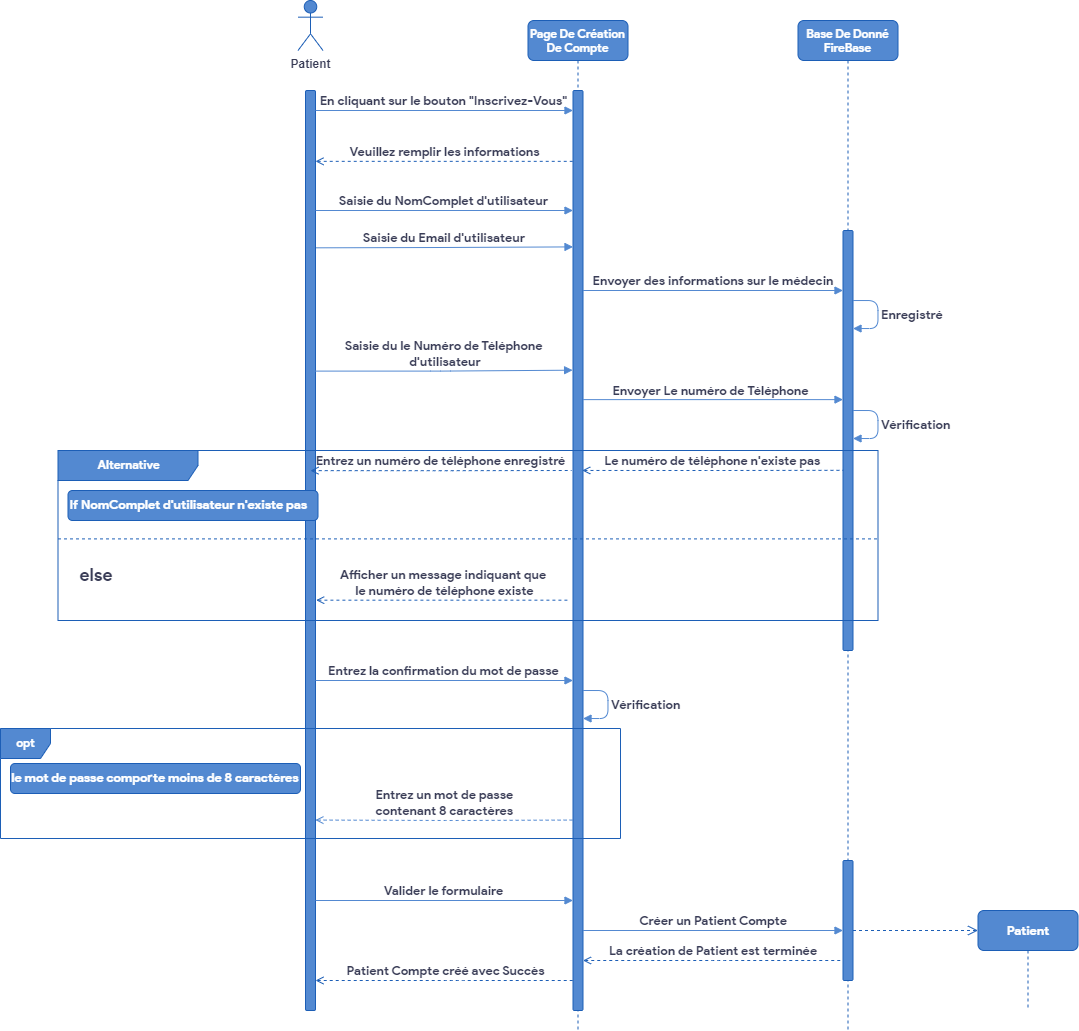

The diagram above was exported from draw.io. Its source (the exported page's mxGraphModel, read from the mxfile embedded in the PNG):
<mxGraphModel dx="1160" dy="613" grid="1" gridSize="10" guides="1" tooltips="1" connect="1" arrows="1" fold="1" page="1" pageScale="1" pageWidth="850" pageHeight="1100" math="0" shadow="0">
  <root>
    <mxCell id="0" />
    <mxCell id="1" parent="0" />
    <mxCell id="OvadRAllm3wJ7cxom-O2-1" value="" style="group" parent="1" vertex="1" connectable="0">
      <mxGeometry x="310" y="40" width="1077.5" height="1030" as="geometry" />
    </mxCell>
    <mxCell id="OvadRAllm3wJ7cxom-O2-2" value="Page De Création &#10;De Compte" style="shape=umlLifeline;perimeter=lifelinePerimeter;container=1;collapsible=0;recursiveResize=0;rounded=1;shadow=0;strokeWidth=1;fillColor=#5389D1;strokeColor=#1C5EB6;fontColor=#FFFFFF;fontStyle=1;glass=0;fontFamily=product sans;fontSource=https%3A%2F%2Ffonts.googleapis.com%2Fcss%3Ffamily%3Dproduct%2Bsans;" parent="OvadRAllm3wJ7cxom-O2-1" vertex="1">
      <mxGeometry x="527.5" y="20" width="100" height="1010" as="geometry" />
    </mxCell>
    <mxCell id="OvadRAllm3wJ7cxom-O2-3" value="" style="points=[];perimeter=orthogonalPerimeter;rounded=1;shadow=0;strokeWidth=1;fillColor=#5389D1;strokeColor=#1C5EB6;fontColor=#393C56;" parent="OvadRAllm3wJ7cxom-O2-2" vertex="1">
      <mxGeometry x="45" y="70" width="10" height="920" as="geometry" />
    </mxCell>
    <mxCell id="OvadRAllm3wJ7cxom-O2-4" value="&lt;span class=&quot;VIiyi&quot; lang=&quot;fr&quot;&gt;&lt;b&gt;&lt;font style=&quot;font-size: 13px;&quot; data-font-src=&quot;https://fonts.googleapis.com/css?family=product+sans&quot; face=&quot;product sans&quot;&gt;Vérification&lt;/font&gt;&lt;/b&gt;&lt;/span&gt;" style="edgeStyle=orthogonalEdgeStyle;html=1;align=left;spacingLeft=2;endArrow=block;rounded=1;labelBackgroundColor=none;fontFamily=Helvetica;fontSize=11;jumpStyle=none;strokeColor=#5389D1;fontColor=#393C56;startArrow=none;" parent="OvadRAllm3wJ7cxom-O2-2" edge="1">
      <mxGeometry relative="1" as="geometry">
        <mxPoint x="55" y="670" as="sourcePoint" />
        <Array as="points">
          <mxPoint x="80" y="670" />
          <mxPoint x="80" y="698" />
        </Array>
        <mxPoint x="55" y="698" as="targetPoint" />
      </mxGeometry>
    </mxCell>
    <mxCell id="OvadRAllm3wJ7cxom-O2-5" value="Base De Donné&#10;FireBase" style="shape=umlLifeline;perimeter=lifelinePerimeter;container=1;collapsible=0;recursiveResize=0;rounded=1;shadow=0;strokeWidth=1;fillColor=#5389D1;strokeColor=#1C5EB6;fontColor=#FFFFFF;fontStyle=1;fontFamily=product sans;fontSource=https%3A%2F%2Ffonts.googleapis.com%2Fcss%3Ffamily%3Dproduct%2Bsans;" parent="OvadRAllm3wJ7cxom-O2-1" vertex="1">
      <mxGeometry x="797.5" y="20" width="100" height="1010" as="geometry" />
    </mxCell>
    <mxCell id="OvadRAllm3wJ7cxom-O2-6" value="" style="points=[];perimeter=orthogonalPerimeter;rounded=1;shadow=0;strokeWidth=1;fillColor=#5389D1;strokeColor=#1C5EB6;fontColor=#393C56;" parent="OvadRAllm3wJ7cxom-O2-5" vertex="1">
      <mxGeometry x="45" y="210" width="10" height="420" as="geometry" />
    </mxCell>
    <mxCell id="OvadRAllm3wJ7cxom-O2-7" value="" style="points=[];perimeter=orthogonalPerimeter;rounded=1;shadow=0;strokeWidth=1;fillColor=#5389D1;strokeColor=#1C5EB6;fontColor=#393C56;" parent="OvadRAllm3wJ7cxom-O2-5" vertex="1">
      <mxGeometry x="45" y="840" width="10" height="120" as="geometry" />
    </mxCell>
    <mxCell id="OvadRAllm3wJ7cxom-O2-8" value="" style="verticalAlign=bottom;endArrow=open;dashed=1;endSize=8;shadow=0;strokeWidth=1;labelBackgroundColor=#F4F1DE;strokeColor=#1C5EB6;fontColor=#393C56;" parent="OvadRAllm3wJ7cxom-O2-5" source="OvadRAllm3wJ7cxom-O2-7" edge="1">
      <mxGeometry relative="1" as="geometry">
        <mxPoint x="180" y="910" as="targetPoint" />
        <mxPoint x="55" y="910" as="sourcePoint" />
      </mxGeometry>
    </mxCell>
    <mxCell id="OvadRAllm3wJ7cxom-O2-9" value="&lt;b&gt;&lt;font style=&quot;font-size: 13px;&quot; data-font-src=&quot;https://fonts.googleapis.com/css?family=product+sans&quot; face=&quot;product sans&quot;&gt;Enregistré&lt;/font&gt;&lt;/b&gt;" style="edgeStyle=orthogonalEdgeStyle;html=1;align=left;spacingLeft=2;endArrow=block;rounded=1;labelBackgroundColor=none;fontFamily=Helvetica;fontSize=11;jumpStyle=none;strokeColor=#5389D1;fontColor=#393C56;startArrow=none;" parent="OvadRAllm3wJ7cxom-O2-5" edge="1">
      <mxGeometry relative="1" as="geometry">
        <mxPoint x="55" y="280.03" as="sourcePoint" />
        <Array as="points">
          <mxPoint x="80" y="280.03" />
          <mxPoint x="80" y="308.03" />
        </Array>
        <mxPoint x="55" y="308.03" as="targetPoint" />
      </mxGeometry>
    </mxCell>
    <mxCell id="OvadRAllm3wJ7cxom-O2-10" value="&lt;span class=&quot;VIiyi&quot; lang=&quot;fr&quot;&gt;&lt;font size=&quot;1&quot; data-font-src=&quot;https://fonts.googleapis.com/css?family=product+sans&quot; face=&quot;product sans&quot;&gt;&lt;b style=&quot;font-size: 13px;&quot;&gt;Vérification&lt;/b&gt;&lt;/font&gt;&lt;/span&gt;" style="edgeStyle=orthogonalEdgeStyle;html=1;align=left;spacingLeft=2;endArrow=block;rounded=1;labelBackgroundColor=none;fontFamily=Helvetica;fontSize=11;jumpStyle=none;strokeColor=#5389D1;fontColor=#393C56;startArrow=none;" parent="OvadRAllm3wJ7cxom-O2-5" edge="1">
      <mxGeometry relative="1" as="geometry">
        <mxPoint x="55" y="390" as="sourcePoint" />
        <Array as="points">
          <mxPoint x="80" y="390" />
          <mxPoint x="80" y="418" />
        </Array>
        <mxPoint x="55" y="418" as="targetPoint" />
      </mxGeometry>
    </mxCell>
    <mxCell id="OvadRAllm3wJ7cxom-O2-11" value="&lt;b&gt;Patient&lt;/b&gt;" style="shape=umlActor;verticalLabelPosition=bottom;verticalAlign=top;html=1;fillColor=#5389D1;strokeColor=#1C5EB6;fontColor=#393C56;" parent="OvadRAllm3wJ7cxom-O2-1" vertex="1">
      <mxGeometry x="297.5" width="25" height="50" as="geometry" />
    </mxCell>
    <mxCell id="OvadRAllm3wJ7cxom-O2-12" value="" style="html=1;points=[];perimeter=orthogonalPerimeter;fillColor=#5389D1;strokeColor=#1C5EB6;fontColor=#393C56;rounded=1;" parent="OvadRAllm3wJ7cxom-O2-1" vertex="1">
      <mxGeometry x="305" y="90" width="10" height="920" as="geometry" />
    </mxCell>
    <mxCell id="OvadRAllm3wJ7cxom-O2-13" value="En cliquant sur le bouton &quot;Inscrivez-Vous&quot;" style="verticalAlign=bottom;endArrow=block;shadow=0;strokeWidth=1;labelBackgroundColor=none;strokeColor=#5389D1;fontColor=#393C56;fontFamily=product sans;fontSource=https%3A%2F%2Ffonts.googleapis.com%2Fcss%3Ffamily%3Dproduct%2Bsans;fontStyle=1;fontSize=13;" parent="OvadRAllm3wJ7cxom-O2-1" source="OvadRAllm3wJ7cxom-O2-12" target="OvadRAllm3wJ7cxom-O2-3" edge="1">
      <mxGeometry relative="1" as="geometry">
        <mxPoint x="322.5" y="120.00000000000017" as="sourcePoint" />
        <mxPoint x="567.5" y="120" as="targetPoint" />
        <Array as="points">
          <mxPoint x="447.5" y="110" />
        </Array>
      </mxGeometry>
    </mxCell>
    <mxCell id="OvadRAllm3wJ7cxom-O2-14" value="Saisie du NomComplet d'utilisateur" style="verticalAlign=bottom;endArrow=block;shadow=0;strokeWidth=1;labelBackgroundColor=none;strokeColor=#5389D1;fontColor=#393C56;fontFamily=product sans;fontSource=https%3A%2F%2Ffonts.googleapis.com%2Fcss%3Ffamily%3Dproduct%2Bsans;fontStyle=1;fontSize=13;" parent="OvadRAllm3wJ7cxom-O2-1" source="OvadRAllm3wJ7cxom-O2-12" target="OvadRAllm3wJ7cxom-O2-3" edge="1">
      <mxGeometry relative="1" as="geometry">
        <mxPoint x="310.5" y="230" as="sourcePoint" />
        <mxPoint x="572.5" y="200" as="targetPoint" />
        <Array as="points">
          <mxPoint x="447.5" y="210" />
        </Array>
      </mxGeometry>
    </mxCell>
    <mxCell id="OvadRAllm3wJ7cxom-O2-15" value="Envoyer des informations sur le médecin" style="verticalAlign=bottom;endArrow=block;shadow=0;strokeWidth=1;labelBackgroundColor=none;strokeColor=#5389D1;fontColor=#393C56;fontStyle=1;fontFamily=product sans;fontSource=https%3A%2F%2Ffonts.googleapis.com%2Fcss%3Ffamily%3Dproduct%2Bsans;fontSize=13;" parent="OvadRAllm3wJ7cxom-O2-1" source="OvadRAllm3wJ7cxom-O2-3" target="OvadRAllm3wJ7cxom-O2-6" edge="1">
      <mxGeometry relative="1" as="geometry">
        <mxPoint x="587.5" y="220" as="sourcePoint" />
        <mxPoint x="837.5" y="220" as="targetPoint" />
        <Array as="points">
          <mxPoint x="737.5" y="290" />
        </Array>
      </mxGeometry>
    </mxCell>
    <mxCell id="OvadRAllm3wJ7cxom-O2-16" value="&lt;font data-font-src=&quot;https://fonts.googleapis.com/css?family=product+sans&quot; face=&quot;product sans&quot; color=&quot;#ffffff&quot;&gt;&lt;b&gt;Alternative&lt;/b&gt;&lt;/font&gt;" style="shape=umlFrame;tabWidth=110;tabHeight=30;tabPosition=left;html=1;boundedLbl=1;labelInHeader=1;width=140;height=30;rounded=0;sketch=0;fontColor=#393C56;strokeColor=#1C5EB6;fillColor=#5389D1;" parent="OvadRAllm3wJ7cxom-O2-1" vertex="1">
      <mxGeometry x="57.5" y="450" width="820" height="170" as="geometry" />
    </mxCell>
    <mxCell id="OvadRAllm3wJ7cxom-O2-17" value="If NomComplet d'utilisateur n'existe pas" style="text;rounded=1;sketch=0;fontColor=#FFFFFF;strokeColor=#1C5EB6;fillColor=#5389D1;fontFamily=product sans;fontSource=https%3A%2F%2Ffonts.googleapis.com%2Fcss%3Ffamily%3Dproduct%2Bsans;fontStyle=1;fontSize=13;" parent="OvadRAllm3wJ7cxom-O2-16" vertex="1">
      <mxGeometry width="250" height="30" relative="1" as="geometry">
        <mxPoint x="10" y="40" as="offset" />
      </mxGeometry>
    </mxCell>
    <mxCell id="OvadRAllm3wJ7cxom-O2-18" value="else" style="line;strokeWidth=1;dashed=1;labelPosition=center;verticalLabelPosition=bottom;align=left;verticalAlign=top;spacingLeft=20;spacingTop=15;rounded=0;sketch=0;fontColor=#393C56;fillColor=#5389D1;labelBackgroundColor=none;strokeColor=#1C5EB6;fontStyle=1;fontFamily=product sans;fontSource=https%3A%2F%2Ffonts.googleapis.com%2Fcss%3Ffamily%3Dproduct%2Bsans;fontSize=18;" parent="OvadRAllm3wJ7cxom-O2-16" vertex="1">
      <mxGeometry y="85" width="820.0000000000002" height="6.799999999999999" as="geometry" />
    </mxCell>
    <mxCell id="2lPyR6uSMPYJVT2a03FV-2" value="Entrez un numéro de téléphone enregistré" style="verticalAlign=bottom;endArrow=none;shadow=0;strokeWidth=1;labelBackgroundColor=none;strokeColor=#1C5EB6;fontColor=#393C56;startArrow=open;startFill=0;endFill=0;dashed=1;exitX=0.922;exitY=0.413;exitDx=0;exitDy=0;exitPerimeter=0;entryX=0.033;entryY=0.571;entryDx=0;entryDy=0;entryPerimeter=0;fontFamily=product sans;fontSource=https%3A%2F%2Ffonts.googleapis.com%2Fcss%3Ffamily%3Dproduct%2Bsans;fontStyle=1;fontSize=13;" edge="1" parent="OvadRAllm3wJ7cxom-O2-16">
      <mxGeometry relative="1" as="geometry">
        <mxPoint x="252.5" y="20.140000000000043" as="sourcePoint" />
        <mxPoint x="513.6100000000001" y="19.999999999999943" as="targetPoint" />
        <Array as="points">
          <mxPoint x="386.28" y="20.180000000000007" />
        </Array>
      </mxGeometry>
    </mxCell>
    <mxCell id="OvadRAllm3wJ7cxom-O2-19" value="&lt;font data-font-src=&quot;https://fonts.googleapis.com/css?family=product+sans&quot; face=&quot;product sans&quot; color=&quot;#ffffff&quot;&gt;&lt;b&gt;opt&lt;/b&gt;&lt;/font&gt;" style="shape=umlFrame;tabPosition=left;html=1;boundedLbl=1;labelInHeader=1;width=50;height=30;rounded=0;labelBackgroundColor=none;sketch=0;fontColor=#393C56;strokeColor=#1C5EB6;fillColor=#5389D1;align=center;shadow=0;" parent="OvadRAllm3wJ7cxom-O2-1" vertex="1">
      <mxGeometry y="728" width="620" height="110" as="geometry" />
    </mxCell>
    <mxCell id="OvadRAllm3wJ7cxom-O2-20" value="le mot de passe comporte moins de 8 caractères" style="text;align=center;rounded=1;labelBackgroundColor=none;sketch=0;fontColor=#FFFFFF;strokeColor=#1C5EB6;fillColor=#5389D1;fontFamily=product sans;fontSource=https%3A%2F%2Ffonts.googleapis.com%2Fcss%3Ffamily%3Dproduct%2Bsans;fontStyle=1;fontSize=13;" parent="OvadRAllm3wJ7cxom-O2-19" vertex="1">
      <mxGeometry width="290" height="30" relative="1" as="geometry">
        <mxPoint x="10" y="35" as="offset" />
      </mxGeometry>
    </mxCell>
    <mxCell id="OvadRAllm3wJ7cxom-O2-21" value="Entrez la confirmation du mot de passe" style="verticalAlign=bottom;endArrow=block;shadow=0;strokeWidth=1;labelBackgroundColor=none;strokeColor=#5389D1;fontColor=#393C56;fontFamily=product sans;fontSource=https%3A%2F%2Ffonts.googleapis.com%2Fcss%3Ffamily%3Dproduct%2Bsans;fontStyle=1;fontSize=13;" parent="OvadRAllm3wJ7cxom-O2-1" source="OvadRAllm3wJ7cxom-O2-12" target="OvadRAllm3wJ7cxom-O2-3" edge="1">
      <mxGeometry relative="1" as="geometry">
        <mxPoint x="315" y="680" as="sourcePoint" />
        <mxPoint x="575" y="680" as="targetPoint" />
        <Array as="points">
          <mxPoint x="453.5" y="680" />
        </Array>
      </mxGeometry>
    </mxCell>
    <mxCell id="OvadRAllm3wJ7cxom-O2-22" value="Valider le formulaire" style="verticalAlign=bottom;endArrow=block;shadow=0;strokeWidth=1;labelBackgroundColor=none;strokeColor=#5389D1;fontColor=#393C56;fontFamily=product sans;fontSource=https%3A%2F%2Ffonts.googleapis.com%2Fcss%3Ffamily%3Dproduct%2Bsans;fontStyle=1;fontSize=13;" parent="OvadRAllm3wJ7cxom-O2-1" source="OvadRAllm3wJ7cxom-O2-12" target="OvadRAllm3wJ7cxom-O2-3" edge="1">
      <mxGeometry relative="1" as="geometry">
        <mxPoint x="315" y="870" as="sourcePoint" />
        <mxPoint x="575" y="870" as="targetPoint" />
        <Array as="points">
          <mxPoint x="453.5" y="900" />
        </Array>
      </mxGeometry>
    </mxCell>
    <mxCell id="OvadRAllm3wJ7cxom-O2-23" value="Créer un Patient Compte" style="verticalAlign=bottom;endArrow=block;shadow=0;strokeWidth=1;labelBackgroundColor=none;strokeColor=#5389D1;fontColor=#393C56;fontStyle=1;fontFamily=product sans;fontSource=https%3A%2F%2Ffonts.googleapis.com%2Fcss%3Ffamily%3Dproduct%2Bsans;fontSize=13;" parent="OvadRAllm3wJ7cxom-O2-1" source="OvadRAllm3wJ7cxom-O2-3" target="OvadRAllm3wJ7cxom-O2-7" edge="1">
      <mxGeometry relative="1" as="geometry">
        <mxPoint x="585" y="920" as="sourcePoint" />
        <mxPoint x="842.5" y="920" as="targetPoint" />
        <Array as="points">
          <mxPoint x="723.5" y="930" />
        </Array>
      </mxGeometry>
    </mxCell>
    <mxCell id="OvadRAllm3wJ7cxom-O2-24" value="&lt;font size=&quot;1&quot; data-font-src=&quot;https://fonts.googleapis.com/css?family=product+sans&quot; face=&quot;product sans&quot; color=&quot;#ffffff&quot;&gt;&lt;b style=&quot;font-size: 13px;&quot;&gt;Patient&lt;/b&gt;&lt;/font&gt;" style="shape=umlLifeline;perimeter=lifelinePerimeter;whiteSpace=wrap;html=1;container=1;collapsible=0;recursiveResize=0;outlineConnect=0;rounded=1;labelBackgroundColor=none;sketch=0;fontColor=#393C56;strokeColor=#1C5EB6;fillColor=#5389D1;" parent="OvadRAllm3wJ7cxom-O2-1" vertex="1">
      <mxGeometry x="977.5" y="910" width="100" height="100" as="geometry" />
    </mxCell>
    <mxCell id="OvadRAllm3wJ7cxom-O2-25" value="La création de Patient est terminée" style="verticalAlign=bottom;endArrow=none;shadow=0;strokeWidth=1;labelBackgroundColor=none;strokeColor=#1C5EB6;fontColor=#393C56;startArrow=open;startFill=0;endFill=0;dashed=1;fontStyle=1;fontFamily=product sans;fontSource=https%3A%2F%2Ffonts.googleapis.com%2Fcss%3Ffamily%3Dproduct%2Bsans;fontSize=13;" parent="OvadRAllm3wJ7cxom-O2-1" source="OvadRAllm3wJ7cxom-O2-3" target="OvadRAllm3wJ7cxom-O2-7" edge="1">
      <mxGeometry relative="1" as="geometry">
        <mxPoint x="587.5" y="970" as="sourcePoint" />
        <mxPoint x="837.5" y="970" as="targetPoint" />
        <Array as="points">
          <mxPoint x="720.5" y="960" />
        </Array>
      </mxGeometry>
    </mxCell>
    <mxCell id="OvadRAllm3wJ7cxom-O2-26" value="Patient Compte créé avec Succès" style="verticalAlign=bottom;endArrow=none;shadow=0;strokeWidth=1;labelBackgroundColor=none;strokeColor=#1C5EB6;fontColor=#393C56;startArrow=open;startFill=0;endFill=0;dashed=1;fontFamily=product sans;fontSource=https%3A%2F%2Ffonts.googleapis.com%2Fcss%3Ffamily%3Dproduct%2Bsans;fontStyle=1;fontSize=13;" parent="OvadRAllm3wJ7cxom-O2-1" edge="1">
      <mxGeometry relative="1" as="geometry">
        <mxPoint x="315" y="980" as="sourcePoint" />
        <mxPoint x="575" y="980" as="targetPoint" />
        <Array as="points">
          <mxPoint x="453" y="980" />
        </Array>
      </mxGeometry>
    </mxCell>
    <mxCell id="OvadRAllm3wJ7cxom-O2-27" value="Veuillez remplir les informations" style="verticalAlign=bottom;endArrow=none;shadow=0;strokeWidth=1;labelBackgroundColor=none;strokeColor=#1C5EB6;fontColor=#393C56;startArrow=open;startFill=0;endFill=0;dashed=1;entryX=0.1;entryY=0.077;entryDx=0;entryDy=0;entryPerimeter=0;fontFamily=product sans;fontSource=https%3A%2F%2Ffonts.googleapis.com%2Fcss%3Ffamily%3Dproduct%2Bsans;fontStyle=1;fontSize=13;" parent="OvadRAllm3wJ7cxom-O2-1" source="OvadRAllm3wJ7cxom-O2-12" target="OvadRAllm3wJ7cxom-O2-3" edge="1">
      <mxGeometry relative="1" as="geometry">
        <mxPoint x="322.5" y="150" as="sourcePoint" />
        <mxPoint x="572.5" y="150" as="targetPoint" />
      </mxGeometry>
    </mxCell>
    <mxCell id="OvadRAllm3wJ7cxom-O2-28" value="Saisie du Email d'utilisateur" style="verticalAlign=bottom;endArrow=block;shadow=0;strokeWidth=1;labelBackgroundColor=none;strokeColor=#5389D1;fontColor=#393C56;exitX=1.05;exitY=0.171;exitDx=0;exitDy=0;exitPerimeter=0;entryX=0;entryY=0.17;entryDx=0;entryDy=0;entryPerimeter=0;fontStyle=1;fontFamily=product sans;fontSource=https%3A%2F%2Ffonts.googleapis.com%2Fcss%3Ffamily%3Dproduct%2Bsans;fontSize=13;" parent="OvadRAllm3wJ7cxom-O2-1" source="OvadRAllm3wJ7cxom-O2-12" target="OvadRAllm3wJ7cxom-O2-3" edge="1">
      <mxGeometry relative="1" as="geometry">
        <mxPoint x="320" y="270" as="sourcePoint" />
        <mxPoint x="572.5" y="270" as="targetPoint" />
        <Array as="points">
          <mxPoint x="440.5" y="247" />
        </Array>
      </mxGeometry>
    </mxCell>
    <mxCell id="OvadRAllm3wJ7cxom-O2-29" value="Afficher un message indiquant que&#10; le numéro de téléphone existe" style="verticalAlign=bottom;endArrow=none;shadow=0;strokeWidth=1;labelBackgroundColor=none;strokeColor=#1C5EB6;fontColor=#393C56;startArrow=open;startFill=0;endFill=0;dashed=1;exitX=1.067;exitY=0.554;exitDx=0;exitDy=0;exitPerimeter=0;entryX=-0.303;entryY=0.554;entryDx=0;entryDy=0;entryPerimeter=0;fontFamily=product sans;fontSource=https%3A%2F%2Ffonts.googleapis.com%2Fcss%3Ffamily%3Dproduct%2Bsans;fontStyle=1;fontSize=13;" parent="OvadRAllm3wJ7cxom-O2-1" source="OvadRAllm3wJ7cxom-O2-12" target="OvadRAllm3wJ7cxom-O2-3" edge="1">
      <mxGeometry relative="1" as="geometry">
        <mxPoint x="317.5" y="550" as="sourcePoint" />
        <mxPoint x="567.5" y="550" as="targetPoint" />
        <Array as="points" />
      </mxGeometry>
    </mxCell>
    <mxCell id="OvadRAllm3wJ7cxom-O2-30" value="Saisie du le Numéro de Téléphone&#10; d'utilisateur" style="verticalAlign=bottom;endArrow=block;shadow=0;strokeWidth=1;labelBackgroundColor=none;strokeColor=#5389D1;fontColor=#393C56;exitX=0.917;exitY=0.305;exitDx=0;exitDy=0;exitPerimeter=0;entryX=-0.04;entryY=0.304;entryDx=0;entryDy=0;entryPerimeter=0;fontStyle=1;fontFamily=product sans;fontSource=https%3A%2F%2Ffonts.googleapis.com%2Fcss%3Ffamily%3Dproduct%2Bsans;fontSize=13;" parent="OvadRAllm3wJ7cxom-O2-1" source="OvadRAllm3wJ7cxom-O2-12" target="OvadRAllm3wJ7cxom-O2-3" edge="1">
      <mxGeometry relative="1" as="geometry">
        <mxPoint x="315" y="370.91999999999996" as="sourcePoint" />
        <mxPoint x="572" y="369.9999999999999" as="targetPoint" />
        <Array as="points">
          <mxPoint x="440" y="370.6" />
        </Array>
      </mxGeometry>
    </mxCell>
    <mxCell id="OvadRAllm3wJ7cxom-O2-31" value="l'envoi de le Numéro de Téléphone d'utilisateur" style="verticalAlign=bottom;endArrow=block;shadow=0;strokeWidth=1;labelBackgroundColor=none;strokeColor=#5389D1;fontColor=none;exitX=1.006;exitY=0.336;exitDx=0;exitDy=0;exitPerimeter=0;fontStyle=1;fontFamily=product sans;fontSource=https%3A%2F%2Ffonts.googleapis.com%2Fcss%3Ffamily%3Dproduct%2Bsans;noLabel=1;" parent="OvadRAllm3wJ7cxom-O2-1" source="OvadRAllm3wJ7cxom-O2-3" target="OvadRAllm3wJ7cxom-O2-6" edge="1">
      <mxGeometry relative="1" as="geometry">
        <mxPoint x="587.5" y="400" as="sourcePoint" />
        <mxPoint x="838.9499999999998" y="400" as="targetPoint" />
        <Array as="points" />
      </mxGeometry>
    </mxCell>
    <mxCell id="OvadRAllm3wJ7cxom-O2-32" value="Le numéro de téléphone n'existe pas" style="verticalAlign=bottom;endArrow=none;shadow=0;strokeWidth=1;labelBackgroundColor=none;strokeColor=#1C5EB6;fontColor=#393C56;startArrow=open;startFill=0;endFill=0;dashed=1;exitX=0.922;exitY=0.413;exitDx=0;exitDy=0;exitPerimeter=0;entryX=0.033;entryY=0.571;entryDx=0;entryDy=0;entryPerimeter=0;fontFamily=product sans;fontSource=https%3A%2F%2Ffonts.googleapis.com%2Fcss%3Ffamily%3Dproduct%2Bsans;fontStyle=1;fontSize=13;" parent="OvadRAllm3wJ7cxom-O2-1" source="OvadRAllm3wJ7cxom-O2-3" target="OvadRAllm3wJ7cxom-O2-6" edge="1">
      <mxGeometry relative="1" as="geometry">
        <mxPoint x="587.5" y="470" as="sourcePoint" />
        <mxPoint x="837.5" y="470" as="targetPoint" />
        <Array as="points">
          <mxPoint x="715.5" y="470" />
        </Array>
      </mxGeometry>
    </mxCell>
    <mxCell id="OvadRAllm3wJ7cxom-O2-33" value="Entrez un mot de passe &#10;contenant 8 caractères" style="verticalAlign=bottom;endArrow=none;shadow=0;strokeWidth=1;labelBackgroundColor=none;strokeColor=#5389D1;fontColor=#393C56;startArrow=open;startFill=0;endFill=0;dashed=1;exitX=0.988;exitY=0.793;exitDx=0;exitDy=0;exitPerimeter=0;entryX=0.048;entryY=0.793;entryDx=0;entryDy=0;entryPerimeter=0;fontFamily=product sans;fontSource=https%3A%2F%2Ffonts.googleapis.com%2Fcss%3Ffamily%3Dproduct%2Bsans;fontStyle=1;fontSize=13;" parent="OvadRAllm3wJ7cxom-O2-1" source="OvadRAllm3wJ7cxom-O2-12" target="OvadRAllm3wJ7cxom-O2-3" edge="1">
      <mxGeometry relative="1" as="geometry">
        <mxPoint x="327.5" y="820" as="sourcePoint" />
        <mxPoint x="567.5" y="820" as="targetPoint" />
        <Array as="points">
          <mxPoint x="453.5" y="820" />
        </Array>
      </mxGeometry>
    </mxCell>
    <mxCell id="2lPyR6uSMPYJVT2a03FV-1" value="&lt;font color=&quot;#393c56&quot;&gt;&lt;b&gt;Envoyer Le numéro de Téléphone&lt;/b&gt;&lt;/font&gt;" style="text;html=1;align=center;verticalAlign=middle;resizable=0;points=[];autosize=1;strokeColor=none;fillColor=none;fontSize=13;fontFamily=product sans;" vertex="1" parent="OvadRAllm3wJ7cxom-O2-1">
      <mxGeometry x="605" y="380" width="210" height="20" as="geometry" />
    </mxCell>
  </root>
</mxGraphModel>